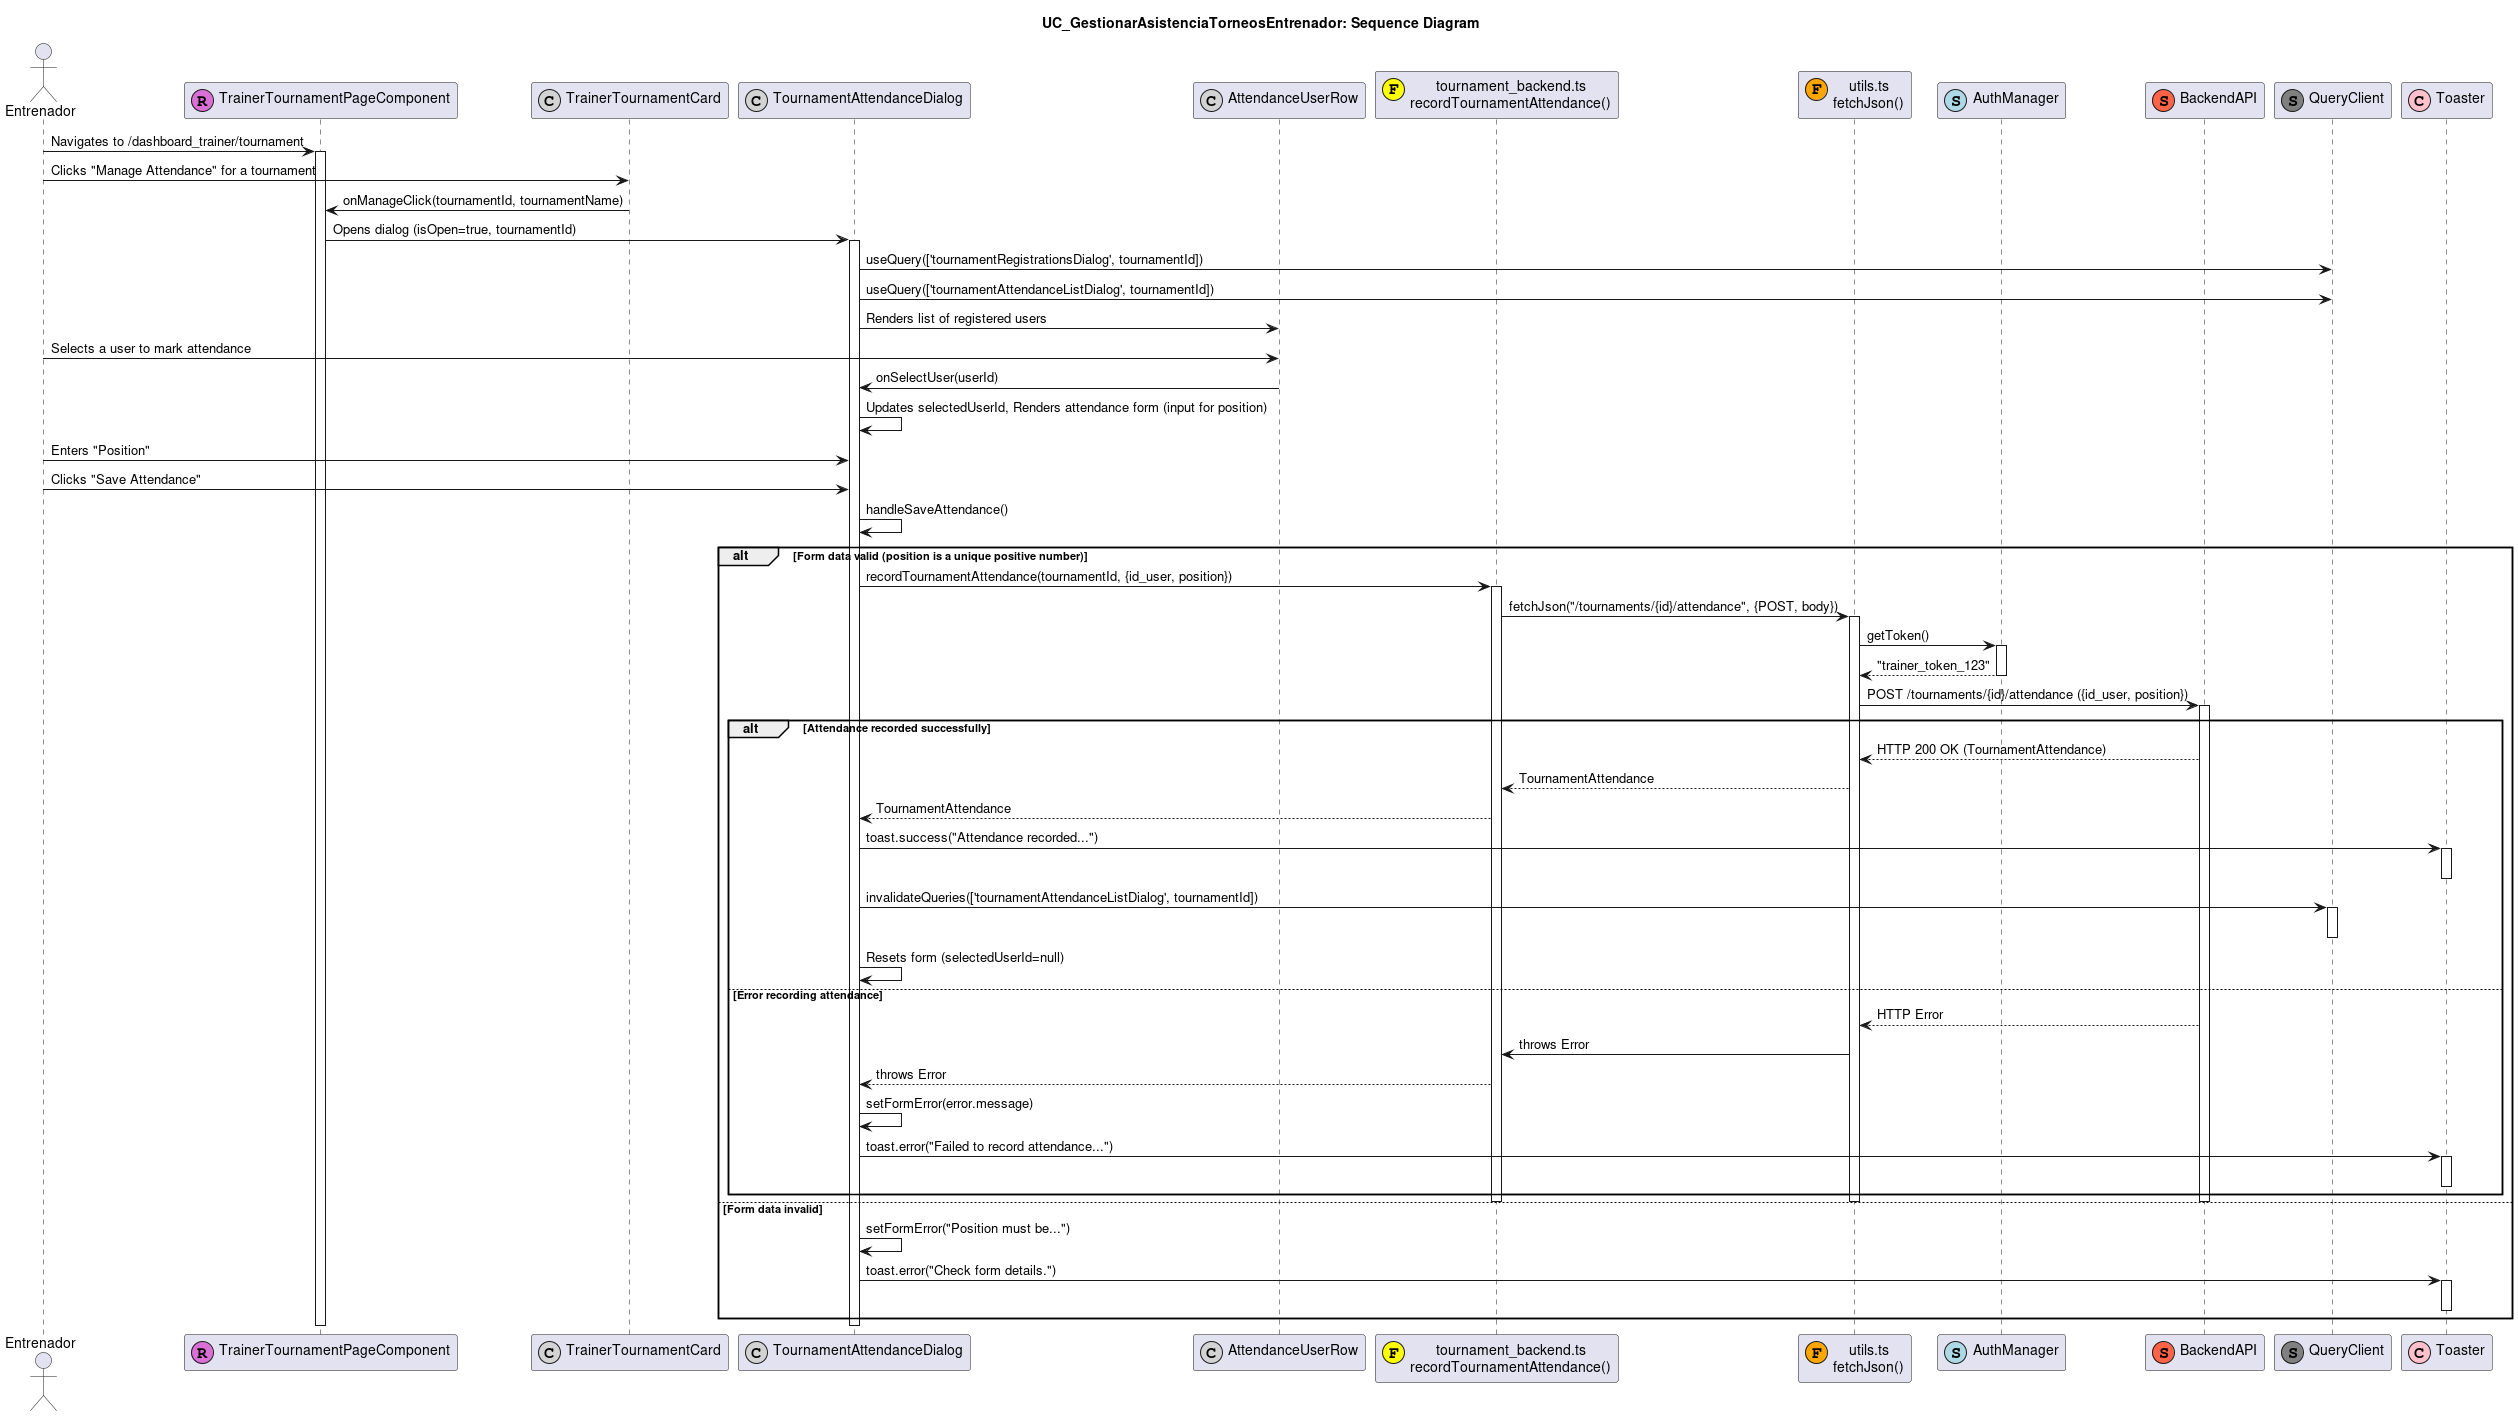

The diagram above was rendered by PlantUML. Its source (embedded in the PNG):
@startuml
title UC_GestionarAsistenciaTorneosEntrenador: Sequence Diagram

actor "Entrenador" as Trainer
participant "TrainerTournamentPageComponent" as TrainerTournamentPage <<(R,orchid)>>
participant "TrainerTournamentCard" as TrainerTournamentCard <<(C,lightgrey)>>
participant "TournamentAttendanceDialog" as AttendanceDialog <<(C,lightgrey)>>
participant "AttendanceUserRow" as UserRow <<(C,lightgrey)>>
participant "tournament_backend.ts\nrecordTournamentAttendance()" as TournamentBackend <<(F,yellow)>>
participant "utils.ts\nfetchJson()" as FetchUtil <<(F,orange)>>
participant "AuthManager" as AuthMgr <<(S,lightblue)>>
participant "BackendAPI" as API <<(S,tomato)>>
participant "QueryClient" as QueryClient <<(S,grey)>>
participant "Toaster" as Toaster <<(C,pink)>>

Trainer -> TrainerTournamentPage : Navigates to /dashboard_trainer/tournament
activate TrainerTournamentPage
' ... Initial load of tournaments ... '

Trainer -> TrainerTournamentCard : Clicks "Manage Attendance" for a tournament
TrainerTournamentCard -> TrainerTournamentPage : onManageClick(tournamentId, tournamentName)
TrainerTournamentPage -> AttendanceDialog : Opens dialog (isOpen=true, tournamentId)
activate AttendanceDialog

AttendanceDialog -> QueryClient : useQuery(['tournamentRegistrationsDialog', tournamentId])
AttendanceDialog -> QueryClient : useQuery(['tournamentAttendanceListDialog', tournamentId])
' ... Data fetching for dialog ... '
AttendanceDialog -> UserRow : Renders list of registered users

Trainer -> UserRow : Selects a user to mark attendance
UserRow -> AttendanceDialog : onSelectUser(userId)
AttendanceDialog -> AttendanceDialog : Updates selectedUserId, Renders attendance form (input for position)

Trainer -> AttendanceDialog : Enters "Position"
Trainer -> AttendanceDialog : Clicks "Save Attendance"
AttendanceDialog -> AttendanceDialog : handleSaveAttendance()
alt Form data valid (position is a unique positive number)
  AttendanceDialog -> TournamentBackend : recordTournamentAttendance(tournamentId, {id_user, position})
  activate TournamentBackend
  TournamentBackend -> FetchUtil : fetchJson("/tournaments/{id}/attendance", {POST, body})
  activate FetchUtil
  FetchUtil -> AuthMgr : getToken()
  activate AuthMgr
  AuthMgr --> FetchUtil : "trainer_token_123"
  deactivate AuthMgr
  FetchUtil -> API : POST /tournaments/{id}/attendance ({id_user, position})
  activate API
  alt Attendance recorded successfully
    API --> FetchUtil : HTTP 200 OK (TournamentAttendance)
    FetchUtil --> TournamentBackend : TournamentAttendance
    TournamentBackend --> AttendanceDialog : TournamentAttendance

    AttendanceDialog -> Toaster : toast.success("Attendance recorded...")
    activate Toaster
    deactivate Toaster
    AttendanceDialog -> QueryClient : invalidateQueries(['tournamentAttendanceListDialog', tournamentId])
    activate QueryClient
    deactivate QueryClient
    AttendanceDialog -> AttendanceDialog : Resets form (selectedUserId=null)
  else Error recording attendance
    API --> FetchUtil : HTTP Error
    FetchUtil -> TournamentBackend : throws Error
    TournamentBackend --> AttendanceDialog : throws Error
    AttendanceDialog -> AttendanceDialog : setFormError(error.message)
    AttendanceDialog -> Toaster : toast.error("Failed to record attendance...")
    activate Toaster
    deactivate Toaster
  end
  deactivate API
  deactivate FetchUtil
  deactivate TournamentBackend
else Form data invalid
  AttendanceDialog -> AttendanceDialog : setFormError("Position must be...")
  AttendanceDialog -> Toaster : toast.error("Check form details.")
  activate Toaster
  deactivate Toaster
end
deactivate AttendanceDialog
deactivate TrainerTournamentPage
@enduml